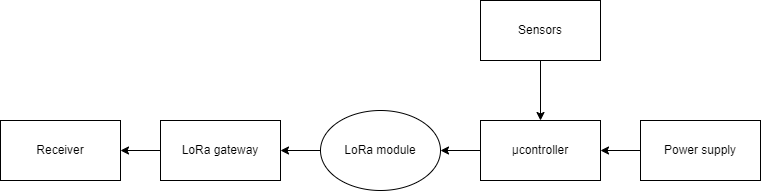

The diagram above was exported from draw.io. Its source (the exported page's mxGraphModel, read from the mxfile embedded in the PNG):
<mxGraphModel dx="835" dy="473" grid="1" gridSize="10" guides="1" tooltips="1" connect="1" arrows="1" fold="1" page="1" pageScale="1" pageWidth="827" pageHeight="1169" math="0" shadow="0">
  <root>
    <mxCell id="0" />
    <mxCell id="1" parent="0" />
    <mxCell id="3" value="LoRa gateway" style="rounded=0;whiteSpace=wrap;html=1;" vertex="1" parent="1">
      <mxGeometry x="200" y="290" width="120" height="60" as="geometry" />
    </mxCell>
    <mxCell id="4" value="Receiver" style="rounded=0;whiteSpace=wrap;html=1;" vertex="1" parent="1">
      <mxGeometry x="40" y="290" width="120" height="60" as="geometry" />
    </mxCell>
    <mxCell id="11" style="edgeStyle=none;html=1;exitX=0;exitY=0.5;exitDx=0;exitDy=0;entryX=1;entryY=0.5;entryDx=0;entryDy=0;" edge="1" parent="1" source="5" target="3">
      <mxGeometry relative="1" as="geometry" />
    </mxCell>
    <mxCell id="5" value="LoRa module" style="ellipse;whiteSpace=wrap;html=1;" vertex="1" parent="1">
      <mxGeometry x="360" y="280" width="120" height="80" as="geometry" />
    </mxCell>
    <mxCell id="7" style="edgeStyle=none;html=1;exitX=0;exitY=0.5;exitDx=0;exitDy=0;entryX=1;entryY=0.5;entryDx=0;entryDy=0;" edge="1" parent="1" source="6" target="5">
      <mxGeometry relative="1" as="geometry" />
    </mxCell>
    <mxCell id="6" value="µcontroller" style="rounded=0;whiteSpace=wrap;html=1;" vertex="1" parent="1">
      <mxGeometry x="520" y="290" width="120" height="60" as="geometry" />
    </mxCell>
    <mxCell id="9" style="edgeStyle=none;html=1;exitX=0.5;exitY=1;exitDx=0;exitDy=0;entryX=0.5;entryY=0;entryDx=0;entryDy=0;" edge="1" parent="1" source="8" target="6">
      <mxGeometry relative="1" as="geometry" />
    </mxCell>
    <mxCell id="8" value="Sensors" style="rounded=0;whiteSpace=wrap;html=1;" vertex="1" parent="1">
      <mxGeometry x="520" y="170" width="120" height="60" as="geometry" />
    </mxCell>
    <mxCell id="13" style="edgeStyle=none;html=1;entryX=1;entryY=0.5;entryDx=0;entryDy=0;exitX=0;exitY=0.5;exitDx=0;exitDy=0;" edge="1" parent="1" source="3" target="4">
      <mxGeometry relative="1" as="geometry">
        <mxPoint x="180" y="340" as="sourcePoint" />
        <mxPoint x="160" y="334.89" as="targetPoint" />
      </mxGeometry>
    </mxCell>
    <mxCell id="15" style="edgeStyle=none;html=1;exitX=0;exitY=0.5;exitDx=0;exitDy=0;entryX=1;entryY=0.5;entryDx=0;entryDy=0;" edge="1" parent="1" source="14" target="6">
      <mxGeometry relative="1" as="geometry" />
    </mxCell>
    <mxCell id="14" value="Power supply" style="rounded=0;whiteSpace=wrap;html=1;" vertex="1" parent="1">
      <mxGeometry x="680" y="290" width="120" height="60" as="geometry" />
    </mxCell>
  </root>
</mxGraphModel>